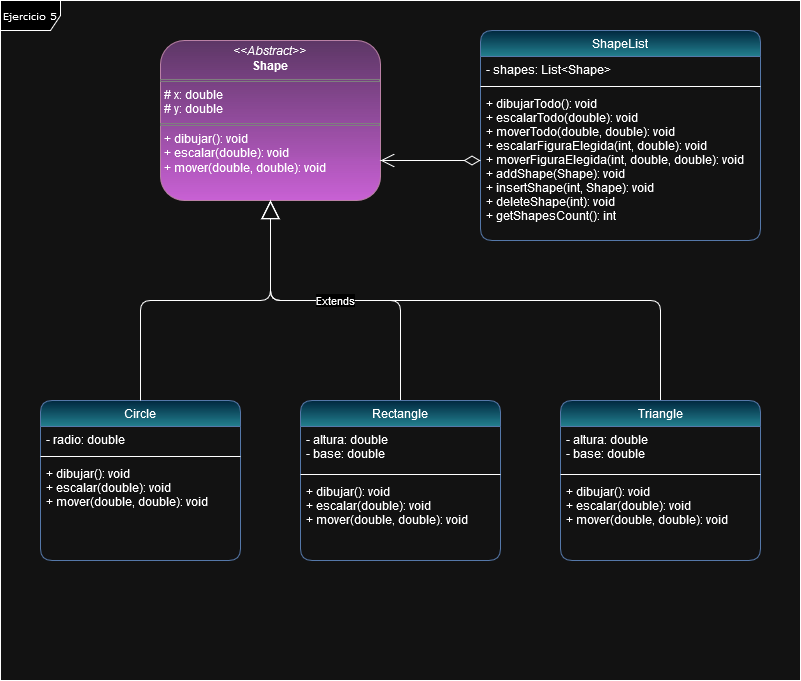

The diagram above was exported from draw.io. Its source (the exported page's mxGraphModel, read from the mxfile embedded in the PNG):
<mxGraphModel dx="880" dy="434" grid="1" gridSize="10" guides="1" tooltips="1" connect="1" arrows="1" fold="1" page="1" pageScale="1" pageWidth="880" pageHeight="760" math="0" shadow="0">
  <root>
    <mxCell id="WIyWlLk6GJQsqaUBKTNV-0" />
    <mxCell id="WIyWlLk6GJQsqaUBKTNV-1" parent="WIyWlLk6GJQsqaUBKTNV-0" />
    <mxCell id="5zr3lbhORU2SBzcVd56I-1" value="Ejercicio 5" style="shape=umlFrame;whiteSpace=wrap;html=1;rounded=0;shadow=0;comic=0;labelBackgroundColor=none;strokeWidth=1;fontFamily=Verdana;fontSize=10;align=center;" parent="WIyWlLk6GJQsqaUBKTNV-1" vertex="1">
      <mxGeometry x="40" y="40" width="800" height="680" as="geometry" />
    </mxCell>
    <mxCell id="5zr3lbhORU2SBzcVd56I-18" value="" style="endArrow=block;endSize=16;endFill=0;html=1;rounded=1;exitX=0.5;exitY=0;exitDx=0;exitDy=0;entryX=0.5;entryY=1;entryDx=0;entryDy=0;edgeStyle=orthogonalEdgeStyle;curved=0;" parent="WIyWlLk6GJQsqaUBKTNV-1" source="5zr3lbhORU2SBzcVd56I-2" target="5zr3lbhORU2SBzcVd56I-12" edge="1">
      <mxGeometry width="160" relative="1" as="geometry">
        <mxPoint x="190" y="450" as="sourcePoint" />
        <mxPoint x="450" y="250" as="targetPoint" />
      </mxGeometry>
    </mxCell>
    <mxCell id="zkfFHV4jXpPFQw0GAbJ--6" value="Circle" style="swimlane;fontStyle=0;align=center;verticalAlign=top;childLayout=stackLayout;horizontal=1;startSize=26;horizontalStack=0;resizeParent=1;resizeLast=0;collapsible=1;marginBottom=0;rounded=1;shadow=0;strokeWidth=1;fillColor=#BDE5FC;gradientColor=#48A4B3;strokeColor=#6c8ebf;" parent="WIyWlLk6GJQsqaUBKTNV-1" vertex="1">
      <mxGeometry x="80" y="440" width="200" height="160" as="geometry">
        <mxRectangle x="130" y="380" width="160" height="26" as="alternateBounds" />
      </mxGeometry>
    </mxCell>
    <mxCell id="zkfFHV4jXpPFQw0GAbJ--7" value="- radio: double" style="text;align=left;verticalAlign=top;spacingLeft=4;spacingRight=4;overflow=hidden;rotatable=0;points=[[0,0.5],[1,0.5]];portConstraint=eastwest;" parent="zkfFHV4jXpPFQw0GAbJ--6" vertex="1">
      <mxGeometry y="26" width="200" height="26" as="geometry" />
    </mxCell>
    <mxCell id="zkfFHV4jXpPFQw0GAbJ--9" value="" style="line;html=1;strokeWidth=1;align=left;verticalAlign=middle;spacingTop=-1;spacingLeft=3;spacingRight=3;rotatable=0;labelPosition=right;points=[];portConstraint=eastwest;" parent="zkfFHV4jXpPFQw0GAbJ--6" vertex="1">
      <mxGeometry y="52" width="200" height="8" as="geometry" />
    </mxCell>
    <mxCell id="zkfFHV4jXpPFQw0GAbJ--11" value="+ dibujar(): void&#10;+ escalar(double): void&#10;+ mover(double, double): void" style="text;align=left;verticalAlign=top;spacingLeft=4;spacingRight=4;overflow=hidden;rotatable=0;points=[[0,0.5],[1,0.5]];portConstraint=eastwest;" parent="zkfFHV4jXpPFQw0GAbJ--6" vertex="1">
      <mxGeometry y="60" width="200" height="60" as="geometry" />
    </mxCell>
    <mxCell id="zkfFHV4jXpPFQw0GAbJ--17" value="ShapeList" style="swimlane;fontStyle=0;align=center;verticalAlign=top;childLayout=stackLayout;horizontal=1;startSize=26;horizontalStack=0;resizeParent=1;resizeLast=0;collapsible=1;marginBottom=0;rounded=1;shadow=0;strokeWidth=1;fillColor=#BDE5FC;gradientColor=#48A4B3;strokeColor=#6c8ebf;" parent="WIyWlLk6GJQsqaUBKTNV-1" vertex="1">
      <mxGeometry x="520" y="70" width="280" height="210" as="geometry">
        <mxRectangle x="550" y="140" width="160" height="26" as="alternateBounds" />
      </mxGeometry>
    </mxCell>
    <mxCell id="zkfFHV4jXpPFQw0GAbJ--18" value="- shapes: List&lt;Shape&gt;" style="text;align=left;verticalAlign=top;spacingLeft=4;spacingRight=4;overflow=hidden;rotatable=0;points=[[0,0.5],[1,0.5]];portConstraint=eastwest;" parent="zkfFHV4jXpPFQw0GAbJ--17" vertex="1">
      <mxGeometry y="26" width="280" height="26" as="geometry" />
    </mxCell>
    <mxCell id="zkfFHV4jXpPFQw0GAbJ--23" value="" style="line;html=1;strokeWidth=1;align=left;verticalAlign=middle;spacingTop=-1;spacingLeft=3;spacingRight=3;rotatable=0;labelPosition=right;points=[];portConstraint=eastwest;" parent="zkfFHV4jXpPFQw0GAbJ--17" vertex="1">
      <mxGeometry y="52" width="280" height="8" as="geometry" />
    </mxCell>
    <mxCell id="zkfFHV4jXpPFQw0GAbJ--24" value="+ dibujarTodo(): void&#10;+ escalarTodo(double): void&#10;+ moverTodo(double, double): void&#10;+ escalarFiguraElegida(int, double): void&#10;+ moverFiguraElegida(int, double, double): void&#10;+ addShape(Shape): void&#10;+ insertShape(int, Shape): void&#10;+ deleteShape(int): void&#10;+ getShapesCount(): int&#10;&#10;" style="text;align=left;verticalAlign=top;spacingLeft=4;spacingRight=4;overflow=hidden;rotatable=0;points=[[0,0.5],[1,0.5]];portConstraint=eastwest;" parent="zkfFHV4jXpPFQw0GAbJ--17" vertex="1">
      <mxGeometry y="60" width="280" height="140" as="geometry" />
    </mxCell>
    <mxCell id="5zr3lbhORU2SBzcVd56I-2" value="Triangle" style="swimlane;fontStyle=0;align=center;verticalAlign=top;childLayout=stackLayout;horizontal=1;startSize=26;horizontalStack=0;resizeParent=1;resizeLast=0;collapsible=1;marginBottom=0;rounded=1;shadow=0;strokeWidth=1;fillColor=#BDE5FC;gradientColor=#48A4B3;strokeColor=#6c8ebf;" parent="WIyWlLk6GJQsqaUBKTNV-1" vertex="1">
      <mxGeometry x="600" y="440" width="200" height="160" as="geometry">
        <mxRectangle x="130" y="380" width="160" height="26" as="alternateBounds" />
      </mxGeometry>
    </mxCell>
    <mxCell id="5zr3lbhORU2SBzcVd56I-3" value="- altura: double&#10;- base: double" style="text;align=left;verticalAlign=top;spacingLeft=4;spacingRight=4;overflow=hidden;rotatable=0;points=[[0,0.5],[1,0.5]];portConstraint=eastwest;" parent="5zr3lbhORU2SBzcVd56I-2" vertex="1">
      <mxGeometry y="26" width="200" height="44" as="geometry" />
    </mxCell>
    <mxCell id="5zr3lbhORU2SBzcVd56I-5" value="" style="line;html=1;strokeWidth=1;align=left;verticalAlign=middle;spacingTop=-1;spacingLeft=3;spacingRight=3;rotatable=0;labelPosition=right;points=[];portConstraint=eastwest;" parent="5zr3lbhORU2SBzcVd56I-2" vertex="1">
      <mxGeometry y="70" width="200" height="8" as="geometry" />
    </mxCell>
    <mxCell id="5zr3lbhORU2SBzcVd56I-7" value="+ dibujar(): void&#10;+ escalar(double): void&#10;+ mover(double, double): void" style="text;align=left;verticalAlign=top;spacingLeft=4;spacingRight=4;overflow=hidden;rotatable=0;points=[[0,0.5],[1,0.5]];portConstraint=eastwest;" parent="5zr3lbhORU2SBzcVd56I-2" vertex="1">
      <mxGeometry y="78" width="200" height="42" as="geometry" />
    </mxCell>
    <mxCell id="5zr3lbhORU2SBzcVd56I-12" value="&lt;p style=&quot;margin:0px;margin-top:4px;text-align:center;&quot;&gt;&lt;i&gt;&amp;lt;&amp;lt;Abstract&amp;gt;&amp;gt;&lt;/i&gt;&lt;br&gt;&lt;b&gt;Shape&lt;/b&gt;&lt;/p&gt;&lt;hr size=&quot;1&quot; style=&quot;border-style:solid;&quot;&gt;&lt;p style=&quot;margin:0px;margin-left:4px;&quot;&gt;# x: double&lt;/p&gt;&lt;p style=&quot;margin:0px;margin-left:4px;&quot;&gt;# y: double&lt;/p&gt;&lt;hr size=&quot;1&quot; style=&quot;border-style:solid;&quot;&gt;&lt;p style=&quot;margin:0px;margin-left:4px;&quot;&gt;+ dibujar(): void&lt;/p&gt;&lt;p style=&quot;margin:0px;margin-left:4px;&quot;&gt;+ escalar(double): void&lt;/p&gt;&lt;p style=&quot;margin:0px;margin-left:4px;&quot;&gt;+ mover(double, double): void&lt;/p&gt;" style="verticalAlign=top;align=left;overflow=fill;html=1;whiteSpace=wrap;rounded=1;fillColor=#D7B1E0;gradientColor=#C962D5;strokeColor=#996185;" parent="WIyWlLk6GJQsqaUBKTNV-1" vertex="1">
      <mxGeometry x="200" y="80" width="220" height="160" as="geometry" />
    </mxCell>
    <mxCell id="5zr3lbhORU2SBzcVd56I-13" value="" style="endArrow=block;endSize=16;endFill=0;html=1;rounded=1;exitX=0.5;exitY=0;exitDx=0;exitDy=0;entryX=0.5;entryY=1;entryDx=0;entryDy=0;edgeStyle=orthogonalEdgeStyle;curved=0;" parent="WIyWlLk6GJQsqaUBKTNV-1" source="zkfFHV4jXpPFQw0GAbJ--6" target="5zr3lbhORU2SBzcVd56I-12" edge="1">
      <mxGeometry y="-10" width="160" relative="1" as="geometry">
        <mxPoint x="330" y="380" as="sourcePoint" />
        <mxPoint x="490" y="380" as="targetPoint" />
        <mxPoint as="offset" />
      </mxGeometry>
    </mxCell>
    <mxCell id="5zr3lbhORU2SBzcVd56I-17" value="Extends" style="endArrow=block;endSize=16;endFill=0;html=1;rounded=1;exitX=0.5;exitY=0;exitDx=0;exitDy=0;entryX=0.5;entryY=1;entryDx=0;entryDy=0;edgeStyle=orthogonalEdgeStyle;curved=0;" parent="WIyWlLk6GJQsqaUBKTNV-1" source="TMTSGfIc7xTSho65XCzm-0" target="5zr3lbhORU2SBzcVd56I-12" edge="1">
      <mxGeometry width="160" relative="1" as="geometry">
        <mxPoint x="440" y="440" as="sourcePoint" />
        <mxPoint x="450" y="250" as="targetPoint" />
      </mxGeometry>
    </mxCell>
    <mxCell id="5zr3lbhORU2SBzcVd56I-19" value="" style="endArrow=open;html=1;endSize=12;startArrow=diamondThin;startSize=14;startFill=0;edgeStyle=orthogonalEdgeStyle;align=left;verticalAlign=bottom;rounded=0;exitX=0;exitY=0.5;exitDx=0;exitDy=0;entryX=1;entryY=0.75;entryDx=0;entryDy=0;" parent="WIyWlLk6GJQsqaUBKTNV-1" source="zkfFHV4jXpPFQw0GAbJ--24" target="5zr3lbhORU2SBzcVd56I-12" edge="1">
      <mxGeometry x="-1" y="3" relative="1" as="geometry">
        <mxPoint x="330" y="380" as="sourcePoint" />
        <mxPoint x="490" y="380" as="targetPoint" />
      </mxGeometry>
    </mxCell>
    <mxCell id="TMTSGfIc7xTSho65XCzm-0" value="Rectangle" style="swimlane;fontStyle=0;align=center;verticalAlign=top;childLayout=stackLayout;horizontal=1;startSize=26;horizontalStack=0;resizeParent=1;resizeLast=0;collapsible=1;marginBottom=0;rounded=1;shadow=0;strokeWidth=1;fillColor=#BDE5FC;gradientColor=#48A4B3;strokeColor=#6c8ebf;" vertex="1" parent="WIyWlLk6GJQsqaUBKTNV-1">
      <mxGeometry x="340" y="440" width="200" height="160" as="geometry">
        <mxRectangle x="130" y="380" width="160" height="26" as="alternateBounds" />
      </mxGeometry>
    </mxCell>
    <mxCell id="TMTSGfIc7xTSho65XCzm-1" value="- altura: double&#10;- base: double" style="text;align=left;verticalAlign=top;spacingLeft=4;spacingRight=4;overflow=hidden;rotatable=0;points=[[0,0.5],[1,0.5]];portConstraint=eastwest;" vertex="1" parent="TMTSGfIc7xTSho65XCzm-0">
      <mxGeometry y="26" width="200" height="44" as="geometry" />
    </mxCell>
    <mxCell id="TMTSGfIc7xTSho65XCzm-2" value="" style="line;html=1;strokeWidth=1;align=left;verticalAlign=middle;spacingTop=-1;spacingLeft=3;spacingRight=3;rotatable=0;labelPosition=right;points=[];portConstraint=eastwest;" vertex="1" parent="TMTSGfIc7xTSho65XCzm-0">
      <mxGeometry y="70" width="200" height="8" as="geometry" />
    </mxCell>
    <mxCell id="TMTSGfIc7xTSho65XCzm-3" value="+ dibujar(): void&#10;+ escalar(double): void&#10;+ mover(double, double): void" style="text;align=left;verticalAlign=top;spacingLeft=4;spacingRight=4;overflow=hidden;rotatable=0;points=[[0,0.5],[1,0.5]];portConstraint=eastwest;" vertex="1" parent="TMTSGfIc7xTSho65XCzm-0">
      <mxGeometry y="78" width="200" height="42" as="geometry" />
    </mxCell>
  </root>
</mxGraphModel>